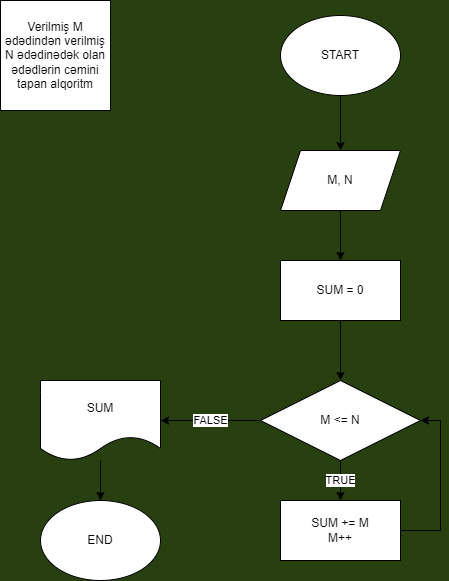

The diagram above was exported from draw.io. Its source (the exported page's mxGraphModel, read from the mxfile embedded in the PNG):
<mxGraphModel dx="1036" dy="654" grid="1" gridSize="10" guides="1" tooltips="1" connect="1" arrows="1" fold="1" page="1" pageScale="1" pageWidth="850" pageHeight="1100" background="#28400F" math="0" shadow="0">
  <root>
    <mxCell id="0" />
    <mxCell id="1" parent="0" />
    <mxCell id="hQLZ_GexM7wEGeoBwCH--1" value="Verilmiş M ədədindən verilmiş N ədədinədək olan ədədlərin cəmini tapan alqoritm" style="whiteSpace=wrap;html=1;aspect=fixed;" vertex="1" parent="1">
      <mxGeometry x="80" y="40" width="110" height="110" as="geometry" />
    </mxCell>
    <mxCell id="hQLZ_GexM7wEGeoBwCH--4" value="" style="edgeStyle=orthogonalEdgeStyle;rounded=0;orthogonalLoop=1;jettySize=auto;html=1;" edge="1" parent="1" source="hQLZ_GexM7wEGeoBwCH--2" target="hQLZ_GexM7wEGeoBwCH--3">
      <mxGeometry relative="1" as="geometry" />
    </mxCell>
    <mxCell id="hQLZ_GexM7wEGeoBwCH--2" value="START" style="ellipse;whiteSpace=wrap;html=1;" vertex="1" parent="1">
      <mxGeometry x="360" y="55" width="120" height="80" as="geometry" />
    </mxCell>
    <mxCell id="hQLZ_GexM7wEGeoBwCH--6" value="" style="edgeStyle=orthogonalEdgeStyle;rounded=0;orthogonalLoop=1;jettySize=auto;html=1;" edge="1" parent="1" source="hQLZ_GexM7wEGeoBwCH--3" target="hQLZ_GexM7wEGeoBwCH--5">
      <mxGeometry relative="1" as="geometry" />
    </mxCell>
    <mxCell id="hQLZ_GexM7wEGeoBwCH--3" value="M, N" style="shape=parallelogram;perimeter=parallelogramPerimeter;whiteSpace=wrap;html=1;fixedSize=1;" vertex="1" parent="1">
      <mxGeometry x="360" y="190" width="120" height="60" as="geometry" />
    </mxCell>
    <mxCell id="hQLZ_GexM7wEGeoBwCH--8" value="" style="edgeStyle=orthogonalEdgeStyle;rounded=0;orthogonalLoop=1;jettySize=auto;html=1;" edge="1" parent="1" source="hQLZ_GexM7wEGeoBwCH--5" target="hQLZ_GexM7wEGeoBwCH--7">
      <mxGeometry relative="1" as="geometry" />
    </mxCell>
    <mxCell id="hQLZ_GexM7wEGeoBwCH--5" value="SUM = 0" style="whiteSpace=wrap;html=1;" vertex="1" parent="1">
      <mxGeometry x="360" y="300" width="120" height="60" as="geometry" />
    </mxCell>
    <mxCell id="hQLZ_GexM7wEGeoBwCH--10" value="TRUE" style="edgeStyle=orthogonalEdgeStyle;rounded=0;orthogonalLoop=1;jettySize=auto;html=1;" edge="1" parent="1" source="hQLZ_GexM7wEGeoBwCH--7" target="hQLZ_GexM7wEGeoBwCH--9">
      <mxGeometry relative="1" as="geometry" />
    </mxCell>
    <mxCell id="hQLZ_GexM7wEGeoBwCH--13" value="FALSE" style="edgeStyle=orthogonalEdgeStyle;rounded=0;orthogonalLoop=1;jettySize=auto;html=1;" edge="1" parent="1" source="hQLZ_GexM7wEGeoBwCH--7" target="hQLZ_GexM7wEGeoBwCH--12">
      <mxGeometry relative="1" as="geometry" />
    </mxCell>
    <mxCell id="hQLZ_GexM7wEGeoBwCH--7" value="M &amp;lt;= N" style="rhombus;whiteSpace=wrap;html=1;" vertex="1" parent="1">
      <mxGeometry x="340" y="420" width="160" height="80" as="geometry" />
    </mxCell>
    <mxCell id="hQLZ_GexM7wEGeoBwCH--11" style="edgeStyle=orthogonalEdgeStyle;rounded=0;orthogonalLoop=1;jettySize=auto;html=1;entryX=1;entryY=0.5;entryDx=0;entryDy=0;" edge="1" parent="1" source="hQLZ_GexM7wEGeoBwCH--9" target="hQLZ_GexM7wEGeoBwCH--7">
      <mxGeometry relative="1" as="geometry">
        <Array as="points">
          <mxPoint x="520" y="570" />
          <mxPoint x="520" y="460" />
        </Array>
      </mxGeometry>
    </mxCell>
    <mxCell id="hQLZ_GexM7wEGeoBwCH--9" value="SUM += M&lt;br&gt;M++" style="whiteSpace=wrap;html=1;" vertex="1" parent="1">
      <mxGeometry x="360" y="540" width="120" height="60" as="geometry" />
    </mxCell>
    <mxCell id="hQLZ_GexM7wEGeoBwCH--15" value="" style="edgeStyle=orthogonalEdgeStyle;rounded=0;orthogonalLoop=1;jettySize=auto;html=1;" edge="1" parent="1" source="hQLZ_GexM7wEGeoBwCH--12" target="hQLZ_GexM7wEGeoBwCH--14">
      <mxGeometry relative="1" as="geometry" />
    </mxCell>
    <mxCell id="hQLZ_GexM7wEGeoBwCH--12" value="SUM" style="shape=document;whiteSpace=wrap;html=1;boundedLbl=1;" vertex="1" parent="1">
      <mxGeometry x="120" y="420" width="120" height="80" as="geometry" />
    </mxCell>
    <mxCell id="hQLZ_GexM7wEGeoBwCH--14" value="END" style="ellipse;whiteSpace=wrap;html=1;" vertex="1" parent="1">
      <mxGeometry x="120" y="540" width="120" height="80" as="geometry" />
    </mxCell>
  </root>
</mxGraphModel>